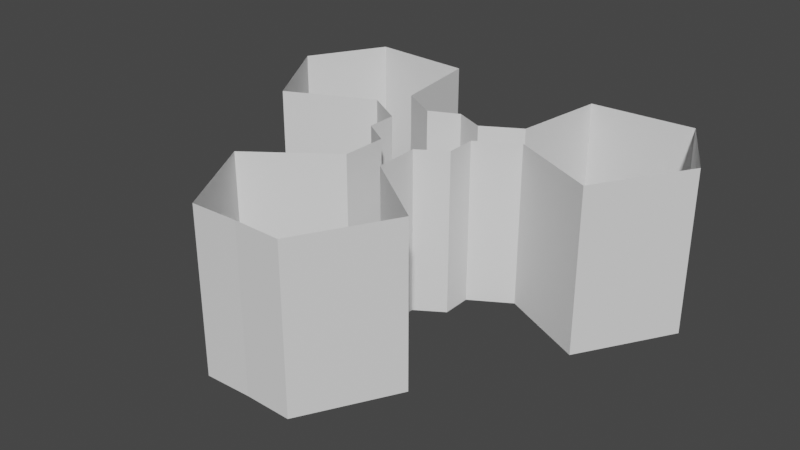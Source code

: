 # Source: bala.blend  (saved by Blender 3.3.6; exported with 4.5.12 LTS)
import bpy
from mathutils import Matrix  # noqa: F401  (used for matrix-valued properties, if any)

bpy.ops.wm.read_factory_settings(use_empty=True)
scene = bpy.context.scene
scene.name = 'Scene'

# ---- collections
col_collection = bpy.data.collections.new('Collection'); scene.collection.children.link(col_collection)

# ---- images (referenced by path relative to the original .blend; pixels are not part of the script)
import os
ASSET_DIR = os.environ.get("B2B_ASSET_DIR", "")  # directory of the original .blend (textures are referenced by path, not embedded)
HERE = os.path.dirname(os.path.abspath(__file__))  # packed textures are extracted next to this script under _unpacked/

def load_image(name, relpath, width, height, colorspace="sRGB"):
    """Load a texture the original file referenced (path relative to the .blend, or extracted next to this script)."""
    p = next((c for c in (os.path.join(HERE, relpath), os.path.join(ASSET_DIR, relpath)) if relpath and os.path.exists(c)), "")
    if p:
        img = bpy.data.images.load(p, check_existing=True)
        img.name = name
    else:  # same state as the original file: an image datablock whose file is absent (Cycles renders it pink)
        img = bpy.data.images.new(name, width, height)
        img.source = "FILE"
        img.filepath = "//" + (relpath or name)
    img.colorspace_settings.name = colorspace
    return img
img_gota_png = load_image('gota.png', 'texturas/gota.png', 1024, 1024, 'sRGB')
img_texturas_hojas7_psd = load_image('texturas hojas7.psd', 'texturas hojas7.psd', 1024, 1024, 'sRGB')

# ---- materials (node trees are filled in below, after node groups)
mat_gota = bpy.data.materials.new('gota')
mat_gota.use_transparent_shadow = False
mat_material = bpy.data.materials.new('material')
mat_material.alpha_threshold = 0.0
mat_material.use_transparent_shadow = False
mat_material.line_color = (0.0, 0.0, 0.0, 1.0)

# ---- material node trees
mat_gota.use_nodes = True; mat_gota.node_tree.nodes.clear()
_N = mat_gota.node_tree.nodes; _L = mat_gota.node_tree.links
n0 = _N.new('ShaderNodeBsdfPrincipled'); n0.name = 'Principled BSDF'; n0.location = (10, 300)
n0.distribution = 'GGX'
n0.subsurface_method = 'RANDOM_WALK_SKIN'
n0.inputs[3].default_value = 1.45
n0.inputs[27].default_value = (0.0, 0.0, 0.0, 1.0)
n0.inputs[28].default_value = 1.0
n1 = _N.new('ShaderNodeOutputMaterial'); n1.name = 'Material Output'; n1.location = (300, 300)
n2 = _N.new('ShaderNodeTexImage'); n2.name = 'Image Texture'; n2.location = (-632, 206)
n2.image = img_gota_png
_L.new(n0.outputs[0], n1.inputs[0])
_L.new(n2.outputs[0], n0.inputs[0])
n1.is_active_output = True
mat_material.use_nodes = True; mat_material.node_tree.nodes.clear()
_N = mat_material.node_tree.nodes; _L = mat_material.node_tree.links
n0 = _N.new('ShaderNodeOutputMaterial'); n0.name = 'Material Output'; n0.location = (300, 300)
n1 = _N.new('ShaderNodeBsdfPrincipled'); n1.name = 'Principled BSDF'; n1.location = (10, 300)
n1.distribution = 'GGX'
n1.subsurface_method = 'RANDOM_WALK_SKIN'
n1.inputs[2].default_value = 0.4
n1.inputs[3].default_value = 1.45
n1.inputs[27].default_value = (0.0, 0.0, 0.0, 1.0)
n1.inputs[28].default_value = 1.0
n2 = _N.new('ShaderNodeTexImage'); n2.name = 'Image Texture'; n2.location = (-513, 219)
n2.image = img_texturas_hojas7_psd
_L.new(n1.outputs[0], n0.inputs[0])
_L.new(n2.outputs[0], n1.inputs[0])
_L.new(n2.outputs[1], n1.inputs[4])
n0.is_active_output = True

# ---- world
world_world = bpy.data.worlds.new('World'); scene.world = world_world
world_world.use_nodes = True; world_world.node_tree.nodes.clear()
_N = world_world.node_tree.nodes; _L = world_world.node_tree.links
n0 = _N.new('ShaderNodeOutputWorld'); n0.name = 'World Output'; n0.location = (300, 300)
n1 = _N.new('ShaderNodeBackground'); n1.name = 'Background'; n1.location = (10, 300)
n1.inputs[0].default_value = (0.05088, 0.05088, 0.05088, 1.0)
_L.new(n1.outputs[0], n0.inputs[0])
n0.is_active_output = True
world_world.color = (0.05088, 0.05088, 0.05088)
world_world.use_sun_shadow = False
world_world.sun_shadow_jitter_overblur = 0.0

# ---- meshes
me_sphere_001 = bpy.data.meshes.new('Sphere.001')
me_sphere_001.from_pydata([(0.01296, 0.009686, -0.007064), (-0.00391, 0.0157, -0.007098), (-0.01612, 0.01824, -0.003004), (-0.0268, 0.01164, -0.0005464), (0.01298, 0.001811, -0.01094), (-0.00391, 0.004601, -0.01713), (-0.01612, 0.009301, -0.01664), (-0.0268, 0.007114, -0.009955), (0.01299, -0.00774, -0.006983), (-0.00391, -0.01026, -0.01474), (-0.01612, -0.006928, -0.01816), (-0.0268, -0.003067, -0.01228), (0.01297, -0.01174, 0.001823), (-0.00391, -0.01771, -0.001606), (-0.01612, -0.01824, -0.006415), (-0.0268, -0.01123, -0.005768), (0.03071, -0.0003893, -0.0005464), (0.01297, -0.007204, 0.008835), (-0.00391, -0.01207, 0.01229), (-0.01612, -0.0161, 0.00975), (-0.0268, -0.01123, 0.004675), (0.01299, 0.002468, 0.008797), (-0.00391, 0.002303, 0.01653), (-0.01612, -0.002139, 0.01816), (-0.0268, -0.003067, 0.01119), (0.01298, 0.009993, 0.001708), (-0.00391, 0.01471, 0.007931), (-0.01612, 0.01314, 0.01249), (-0.0268, 0.007114, 0.008862), (-0.03071, -0.0003893, -0.0005464)], [], [(0, 16, 4), (3, 2, 6, 7), (1, 0, 4, 5), (29, 3, 7), (2, 1, 5, 6), (29, 7, 11), (6, 5, 9, 10), (4, 16, 8), (7, 6, 10, 11), (5, 4, 8, 9), (29, 11, 15), (10, 9, 13, 14), (8, 16, 12), (11, 10, 14, 15), (9, 8, 12, 13), (29, 15, 20), (14, 13, 18, 19), (12, 16, 17), (15, 14, 19, 20), (13, 12, 17, 18), (29, 20, 24), (19, 18, 22, 23), (17, 16, 21), (20, 19, 23, 24), (18, 17, 21, 22), (29, 24, 28), (23, 22, 26, 27), (21, 16, 25), (24, 23, 27, 28), (22, 21, 25, 26), (29, 28, 3), (27, 26, 1, 2), (25, 16, 0), (28, 27, 2, 3), (26, 25, 0, 1)])
_uv = me_sphere_001.uv_layers.new(name='UVMap')
_uv.uv.foreach_set('vector', [0.8926, 0.2857, 1.154, 0.3571, 0.8926, 0.4286, 0.1074, 0.2857, 0.3691, 0.2857, 0.3691, 0.4286, 0.1074, 0.4286, 0.6309, 0.2857, 0.8926, 0.2857, 0.8926, 0.4286, 0.6309, 0.4286, -0.1544, 0.3571, 0.1074, 0.2857, 0.1074, 0.4286, 0.3691, 0.2857, 0.6309, 0.2857, 0.6309, 0.4286, 0.3691, 0.4286, -0.1544, 0.5, 0.1074, 0.4286, 0.1074, 0.5714, 0.3691, 0.4286, 0.6309, 0.4286, 0.6309, 0.5714, 0.3691, 0.5714, 0.8926, 0.4286, 1.154, 0.5, 0.8926, 0.5714, 0.1074, 0.4286, 0.3691, 0.4286, 0.3691, 0.5714, 0.1074, 0.5714, 0.6309, 0.4286, 0.8926, 0.4286, 0.8926, 0.5714, 0.6309, 0.5714, -0.1544, 0.6429, 0.1074, 0.5714, 0.1074, 0.7143, 0.3691, 0.5714, 0.6309, 0.5714, 0.6309, 0.7143, 0.3691, 0.7143, 0.8926, 0.5714, 1.154, 0.6429, 0.8926, 0.7143, 0.1074, 0.5714, 0.3691, 0.5714, 0.3691, 0.7143, 0.1074, 0.7143, 0.6309, 0.5714, 0.8926, 0.5714, 0.8926, 0.7143, 0.6309, 0.7143, -0.1544, 0.7857, 0.1074, 0.7143, 0.1074, 0.8571, 0.3691, 0.7143, 0.6309, 0.7143, 0.6309, 0.8571, 0.3691, 0.8571, 0.8926, 0.7143, 1.154, 0.7857, 0.8926, 0.8571, 0.1074, 0.7143, 0.3691, 0.7143, 0.3691, 0.8571, 0.1074, 0.8571, 0.6309, 0.7143, 0.8926, 0.7143, 0.8926, 0.8571, 0.6309, 0.8571, -0.1544, 0.9286, 0.1074, 0.8571, 0.1074, 1.0, 0.3691, 0.8571, 0.6309, 0.8571, 0.6309, 1.0, 0.3691, 1.0, 0.8926, 0.8571, 1.154, 0.9286, 0.8926, 1.0, 0.1074, 0.8571, 0.3691, 0.8571, 0.3691, 1.0, 0.1074, 1.0, 0.6309, 0.8571, 0.8926, 0.8571, 0.8926, 1.0, 0.6309, 1.0, -0.1544, 0.07143, 0.1074, 0.0, 0.1074, 0.1429, 0.3691, 0.0, 0.6309, 0.0, 0.6309, 0.1429, 0.3691, 0.1429, 0.8926, 0.0, 1.154, 0.07143, 0.8926, 0.1429, 0.1074, 0.0, 0.3691, 0.0, 0.3691, 0.1429, 0.1074, 0.1429, 0.6309, 0.0, 0.8926, 0.0, 0.8926, 0.1429, 0.6309, 0.1429, -0.1544, 0.2143, 0.1074, 0.1429, 0.1074, 0.2857, 0.3691, 0.1429, 0.6309, 0.1429, 0.6309, 0.2857, 0.3691, 0.2857, 0.8926, 0.1429, 1.154, 0.2143, 0.8926, 0.2857, 0.1074, 0.1429, 0.3691, 0.1429, 0.3691, 0.2857, 0.1074, 0.2857, 0.6309, 0.1429, 0.8926, 0.1429, 0.8926, 0.2857, 0.6309, 0.2857])
me_sphere_001.materials.append(mat_gota)
me_sphere_001.update()
me_circle = bpy.data.meshes.new('Circle')
me_circle.from_pydata([(0.0, 0.313, -0.05855), (-0.3291, 0.07389, -0.05855), (-0.2034, -0.313, -0.05855), (0.2034, -0.313, -0.05855), (0.3291, 0.07389, -0.05855), (-0.07633, 0.1346, 4.018), (-0.1831, -0.05382, 4.018), (-0.03681, -0.2136, 4.018), (0.1603, -0.1238, 4.018), (0.1359, 0.09137, 4.018), (-1.05, -1.778, 2.379), (1.038, -1.795, 2.606), (-0.373, 0.05156, 4.198), (0.3625, 0.04596, 4.273), (0.01485, -2.291, 2.872), (0.0149, -0.01458, 4.376), (-1.49, -1.191, 3.399), (1.417, -1.312, 3.791), (0.02235, -1.619, 4.155), (-1.778, 1.05, 2.379), (-1.795, -1.038, 2.606), (0.05156, 0.373, 4.198), (0.04596, -0.3625, 4.273), (-2.291, -0.01485, 2.872), (-0.01458, -0.0149, 4.376), (-1.191, 1.49, 3.399), (-1.213, -1.472, 3.937), (-1.619, -0.02234, 4.155), (1.05, 1.778, 2.379), (-1.038, 1.795, 2.606), (0.373, -0.05156, 4.198), (-0.3625, -0.04596, 4.273), (-0.01484, 2.291, 2.872), (-0.0149, 0.01458, 4.376), (1.49, 1.191, 3.399), (-1.472, 1.213, 3.937), (-0.02234, 1.619, 4.155), (1.778, -1.05, 2.379), (1.795, 1.038, 2.606), (-0.05156, -0.373, 4.198), (-0.04596, 0.3625, 4.273), (2.291, 0.01484, 2.872), (0.01458, 0.0149, 4.376), (1.291, -1.309, 3.664), (1.213, 1.472, 3.937), (1.619, 0.02234, 4.155), (-2.012, -0.7507, 3.09), (-0.3346, -2.13, 3.326), (-0.2226, 0.2374, 4.825), (0.2685, -0.1662, 4.889), (-1.486, -1.862, 3.603), (0.002088, -0.01789, 4.979), (-1.649, 0.01008, 4.347), (0.3303, -1.615, 4.6), (-0.865, -1.1, 4.788), (-0.7507, 2.012, 3.09), (-2.13, 0.3346, 3.326), (0.2374, 0.2226, 4.825), (-0.1662, -0.2685, 4.889), (-1.862, 1.486, 3.603), (-0.01789, -0.002088, 4.979), (0.01008, 1.649, 4.347), (-1.615, -0.3303, 4.6), (-1.1, 0.865, 4.788), (2.012, 0.7507, 3.09), (0.3346, 2.13, 3.326), (0.2226, -0.2374, 4.825), (-0.2685, 0.1662, 4.889), (1.486, 1.862, 3.603), (-0.002088, 0.01789, 4.979), (1.649, -0.01008, 4.347), (-0.3303, 1.615, 4.6), (0.865, 1.1, 4.788), (0.7507, -2.012, 3.09), (2.13, -0.3346, 3.326), (-0.2374, -0.2226, 4.825), (0.1662, 0.2685, 4.889), (1.862, -1.486, 3.603), (0.01789, 0.002089, 4.979), (-0.01008, -1.649, 4.347), (1.615, 0.3303, 4.6), (1.1, -0.865, 4.788), (-1.71, 1.136, 4.212), (-1.837, -0.9363, 3.869), (0.04942, 0.2565, 5.258), (0.01853, -0.2528, 5.31), (-2.275, 0.1058, 4.134), (-0.01065, -0.009787, 5.382), (-0.7701, 1.076, 4.875), (-0.8941, -0.9755, 5.077), (-1.122, 0.04397, 5.229), (1.136, 1.71, 4.212), (-0.9363, 1.837, 3.869), (0.2565, -0.04942, 5.258), (-0.2528, -0.01853, 5.31), (0.1058, 2.275, 4.134), (-0.009787, 0.01065, 5.382), (1.076, 0.7701, 4.875), (-0.9755, 0.8941, 5.077), (0.04397, 1.122, 5.229), (1.71, -1.136, 4.212), (1.837, 0.9363, 3.869), (-0.04942, -0.2565, 5.258), (-0.01853, 0.2528, 5.31), (2.275, -0.1058, 4.134), (0.01065, 0.009787, 5.382), (0.7701, -1.076, 4.875), (0.8941, 0.9755, 5.077), (1.122, -0.04397, 5.229), (-1.136, -1.71, 4.212), (0.9363, -1.837, 3.869), (-0.2565, 0.04942, 5.258), (0.2528, 0.01853, 5.31), (-0.1058, -2.275, 4.134), (0.009787, -0.01065, 5.382), (-1.076, -0.7701, 4.875), (0.9755, -0.8941, 5.077), (-0.04397, -1.122, 5.229), (1.692, 0.06387, 2.181), (0.7781, 1.512, 1.898), (0.1098, -0.237, 3.739), (-0.1628, 0.1943, 3.791), (1.574, 1.026, 2.116), (0.002919, 0.01416, 3.863), (1.254, -0.4233, 2.973), (0.1554, 1.314, 3.175), (0.9364, 0.6202, 3.326), (0.06387, -1.692, 2.181), (1.512, -0.7781, 1.898), (-0.237, -0.1098, 3.739), (0.1943, 0.1628, 3.791), (1.026, -1.574, 2.116), (0.01416, -0.002919, 3.863), (-0.4233, -1.254, 2.973), (1.314, -0.1554, 3.175), (0.6202, -0.9364, 3.326), (-1.692, -0.06387, 2.181), (-0.7781, -1.512, 1.898), (-0.1098, 0.237, 3.739), (0.1628, -0.1943, 3.791), (-1.574, -1.026, 2.116), (-0.002919, -0.01416, 3.863), (-1.254, 0.4233, 2.973), (-0.1554, -1.314, 3.175), (-0.9364, -0.6202, 3.326), (-0.06387, 1.692, 2.181), (-1.512, 0.7781, 1.898), (0.237, 0.1098, 3.739), (-0.1943, -0.1628, 3.791), (-1.026, 1.574, 2.116), (-0.01416, 0.002919, 3.863), (0.4233, 1.254, 2.973), (-1.314, 0.1554, 3.175), (-0.6202, 0.9364, 3.326), (-1.099, -1.099, 2.553), (-1.099, -1.099, 4.519), (-1.099, 1.099, 2.553), (-1.099, 1.099, 4.519), (1.099, -1.099, 2.553), (1.099, -1.099, 4.519), (1.099, 1.099, 2.553), (1.099, 1.099, 4.519), (-1.34, 3.847e-09, 2.645), (-1.34, -1.34, 3.42), (-1.34, -6.411e-09, 4.76), (-1.34, 1.34, 3.42), (3.582e-07, 1.34, 2.645), (3.582e-07, 1.34, 4.76), (1.34, 1.34, 3.42), (1.34, -2.436e-08, 2.645), (1.34, 6.411e-09, 4.76), (1.34, -1.34, 3.42), (3.582e-07, -1.34, 2.645), (3.582e-07, -1.34, 4.76), (-1.845, -1.282e-09, 3.42), (3.582e-07, 1.845, 3.42), (1.845, 2.18e-08, 3.42), (3.582e-07, -1.845, 3.42), (3.582e-07, -8.976e-09, 3.667), (3.582e-07, -8.976e-09, 5.265), (-0.3007, -0.5126, -0.1448), (-0.6475, -0.05864, -0.1448), (-0.3257, -0.6012, 0.1645), (-0.7392, -0.06545, 0.1645), (-0.5555, -0.363, -0.1448), (-0.6267, -0.4212, 0.1645), (0.5264, 0.07088, -0.1448), (0.2648, -0.437, -0.1448), (0.6171, 0.08625, 0.1645), (0.3103, -0.517, 0.1645), (0.5004, -0.2234, -0.1448), (0.5835, -0.2628, 0.1645), (-0.3036, 0.5928, -0.1448), (0.2629, 0.5197, -0.1448), (-0.349, 0.6728, 0.1645), (0.3227, 0.5897, 0.1645), (-0.01806, 0.6685, -0.1448), (-0.009276, 0.7601, 0.1645)], [], [(0, 4, 9, 5), (3, 2, 7, 8), (1, 0, 5, 6), (4, 3, 8, 9), (2, 1, 6, 7), (18, 17, 13, 15), (16, 18, 15, 12), (10, 14, 18, 16), (14, 11, 17, 18), (27, 26, 22, 24), (25, 27, 24, 21), (19, 23, 27, 25), (23, 20, 26, 27), (36, 35, 31, 33), (34, 36, 33, 30), (28, 32, 36, 34), (32, 29, 35, 36), (45, 44, 40, 42), (43, 45, 42, 39), (37, 41, 45, 43), (41, 38, 44, 45), (54, 53, 49, 51), (52, 54, 51, 48), (46, 50, 54, 52), (50, 47, 53, 54), (63, 62, 58, 60), (61, 63, 60, 57), (55, 59, 63, 61), (59, 56, 62, 63), (72, 71, 67, 69), (70, 72, 69, 66), (64, 68, 72, 70), (68, 65, 71, 72), (81, 80, 76, 78), (79, 81, 78, 75), (73, 77, 81, 79), (77, 74, 80, 81), (90, 89, 85, 87), (88, 90, 87, 84), (82, 86, 90, 88), (86, 83, 89, 90), (99, 98, 94, 96), (97, 99, 96, 93), (91, 95, 99, 97), (95, 92, 98, 99), (108, 107, 103, 105), (106, 108, 105, 102), (100, 104, 108, 106), (104, 101, 107, 108), (117, 116, 112, 114), (115, 117, 114, 111), (109, 113, 117, 115), (113, 110, 116, 117), (126, 125, 121, 123), (124, 126, 123, 120), (118, 122, 126, 124), (122, 119, 125, 126), (135, 134, 130, 132), (133, 135, 132, 129), (127, 131, 135, 133), (131, 128, 134, 135), (144, 143, 139, 141), (142, 144, 141, 138), (136, 140, 144, 142), (140, 137, 143, 144), (153, 152, 148, 150), (151, 153, 150, 147), (145, 149, 153, 151), (149, 146, 152, 153), (154, 163, 174, 162), (163, 155, 164, 174), (174, 164, 157, 165), (162, 174, 165, 156), (156, 165, 175, 166), (165, 157, 167, 175), (175, 167, 161, 168), (166, 175, 168, 160), (160, 168, 176, 169), (168, 161, 170, 176), (176, 170, 159, 171), (169, 176, 171, 158), (158, 171, 177, 172), (171, 159, 173, 177), (177, 173, 155, 163), (172, 177, 163, 154), (156, 166, 178, 162), (166, 160, 169, 178), (178, 169, 158, 172), (162, 178, 172, 154), (161, 167, 179, 170), (167, 157, 164, 179), (179, 164, 155, 173), (170, 179, 173, 159), (184, 181, 183, 185), (180, 184, 185, 182), (190, 187, 189, 191), (186, 190, 191, 188), (196, 193, 195, 197), (192, 196, 197, 194)])
_uv = me_circle.uv_layers.new(name='UVMap')
_uv.uv.foreach_set('vector', [0.5259, 0.848, 0.5276, 0.8403, 0.5288, 0.6834, 0.5306, 0.6831, 0.5304, 0.8404, 0.5309, 0.8481, 0.529, 0.6686, 0.5274, 0.6785, 0.5281, 0.8629, 0.5259, 0.848, 0.5306, 0.6831, 0.5309, 0.6785, 0.5276, 0.8403, 0.5304, 0.8404, 0.5274, 0.6785, 0.5288, 0.6834, 0.5309, 0.8481, 0.5281, 0.8629, 0.5309, 0.6785, 0.529, 0.6686, 0.3873, 0.3097, 0.4978, 0.3097, 0.4978, 0.5579, 0.3873, 0.5579, 0.2492, 0.3097, 0.3873, 0.3097, 0.3873, 0.5579, 0.2492, 0.5579, 0.2492, 0.002153, 0.3873, 0.002153, 0.3873, 0.3097, 0.2492, 0.3097, 0.3873, 0.002153, 0.4978, 0.002153, 0.4978, 0.3097, 0.3873, 0.3097, 0.3873, 0.3097, 0.4978, 0.3097, 0.4978, 0.5579, 0.3873, 0.5579, 0.2492, 0.3097, 0.3873, 0.3097, 0.3873, 0.5579, 0.2492, 0.5579, 0.2492, 0.002153, 0.3873, 0.002153, 0.3873, 0.3097, 0.2492, 0.3097, 0.3873, 0.002153, 0.4978, 0.002153, 0.4978, 0.3097, 0.3873, 0.3097, 0.3873, 0.3097, 0.4978, 0.3097, 0.4978, 0.5579, 0.3873, 0.5579, 0.2492, 0.3097, 0.3873, 0.3097, 0.3873, 0.5579, 0.2492, 0.5579, 0.2492, 0.002153, 0.3873, 0.002153, 0.3873, 0.3097, 0.2492, 0.3097, 0.3873, 0.002153, 0.4978, 0.002153, 0.4978, 0.3097, 0.3873, 0.3097, 0.3873, 0.3097, 0.4978, 0.3097, 0.4978, 0.5579, 0.3873, 0.5579, 0.2492, 0.3097, 0.3873, 0.3097, 0.3873, 0.5579, 0.2492, 0.5579, 0.2492, 0.002153, 0.3873, 0.002153, 0.3873, 0.3097, 0.2492, 0.3097, 0.3873, 0.002153, 0.4978, 0.002153, 0.4978, 0.3097, 0.3873, 0.3097, 0.6382, 0.3097, 0.7478, 0.3097, 0.7478, 0.5579, 0.6382, 0.5579, 0.5012, 0.3097, 0.6382, 0.3097, 0.6382, 0.5579, 0.5012, 0.5579, 0.5012, 0.002153, 0.6382, 0.002153, 0.6382, 0.3097, 0.5012, 0.3097, 0.6382, 0.002153, 0.7478, 0.002153, 0.7478, 0.3097, 0.6382, 0.3097, 0.6382, 0.3097, 0.7478, 0.3097, 0.7478, 0.5579, 0.6382, 0.5579, 0.5012, 0.3097, 0.6382, 0.3097, 0.6382, 0.5579, 0.5012, 0.5579, 0.5012, 0.002153, 0.6382, 0.002153, 0.6382, 0.3097, 0.5012, 0.3097, 0.6382, 0.002153, 0.7478, 0.002153, 0.7478, 0.3097, 0.6382, 0.3097, 0.6382, 0.3097, 0.7478, 0.3097, 0.7478, 0.5579, 0.6382, 0.5579, 0.5012, 0.3097, 0.6382, 0.3097, 0.6382, 0.5579, 0.5012, 0.5579, 0.5012, 0.002153, 0.6382, 0.002153, 0.6382, 0.3097, 0.5012, 0.3097, 0.6382, 0.002153, 0.7478, 0.002153, 0.7478, 0.3097, 0.6382, 0.3097, 0.6382, 0.3097, 0.7478, 0.3097, 0.7478, 0.5579, 0.6382, 0.5579, 0.5012, 0.3097, 0.6382, 0.3097, 0.6382, 0.5579, 0.5012, 0.5579, 0.5012, 0.002153, 0.6382, 0.002153, 0.6382, 0.3097, 0.5012, 0.3097, 0.6382, 0.002153, 0.7478, 0.002153, 0.7478, 0.3097, 0.6382, 0.3097, 0.8898, 0.3097, 0.9973, 0.3097, 0.9973, 0.5579, 0.8898, 0.5579, 0.7555, 0.3097, 0.8898, 0.3097, 0.8898, 0.5579, 0.7555, 0.5579, 0.7555, 0.002153, 0.8898, 0.002153, 0.8898, 0.3097, 0.7555, 0.3097, 0.8898, 0.002153, 0.9973, 0.002153, 0.9973, 0.3097, 0.8898, 0.3097, 0.8898, 0.3097, 0.9973, 0.3097, 0.9973, 0.5579, 0.8898, 0.5579, 0.7555, 0.3097, 0.8898, 0.3097, 0.8898, 0.5579, 0.7555, 0.5579, 0.7555, 0.002153, 0.8898, 0.002153, 0.8898, 0.3097, 0.7555, 0.3097, 0.8898, 0.002153, 0.9973, 0.002153, 0.9973, 0.3097, 0.8898, 0.3097, 0.8898, 0.3097, 0.9973, 0.3097, 0.9973, 0.5579, 0.8898, 0.5579, 0.7555, 0.3097, 0.8898, 0.3097, 0.8898, 0.5579, 0.7555, 0.5579, 0.7555, 0.002153, 0.8898, 0.002153, 0.8898, 0.3097, 0.7555, 0.3097, 0.8898, 0.002153, 0.9973, 0.002153, 0.9973, 0.3097, 0.8898, 0.3097, 0.8898, 0.3097, 0.9973, 0.3097, 0.9973, 0.5579, 0.8898, 0.5579, 0.7555, 0.3097, 0.8898, 0.3097, 0.8898, 0.5579, 0.7555, 0.5579, 0.7555, 0.002153, 0.8898, 0.002153, 0.8898, 0.3097, 0.7555, 0.3097, 0.8898, 0.002153, 0.9973, 0.002153, 0.9973, 0.3097, 0.8898, 0.3097, 0.1412, 0.3097, 0.2487, 0.3097, 0.2487, 0.5579, 0.1412, 0.5579, 0.006822, 0.3097, 0.1412, 0.3097, 0.1412, 0.5579, 0.006822, 0.5579, 0.006822, 0.002153, 0.1412, 0.002153, 0.1412, 0.3097, 0.006822, 0.3097, 0.1412, 0.002153, 0.2487, 0.002153, 0.2487, 0.3097, 0.1412, 0.3097, 0.1412, 0.3097, 0.2487, 0.3097, 0.2487, 0.5579, 0.1412, 0.5579, 0.006822, 0.3097, 0.1412, 0.3097, 0.1412, 0.5579, 0.006822, 0.5579, 0.006822, 0.002153, 0.1412, 0.002153, 0.1412, 0.3097, 0.006822, 0.3097, 0.1412, 0.002153, 0.2487, 0.002153, 0.2487, 0.3097, 0.1412, 0.3097, 0.1412, 0.3097, 0.2487, 0.3097, 0.2487, 0.5579, 0.1412, 0.5579, 0.006822, 0.3097, 0.1412, 0.3097, 0.1412, 0.5579, 0.006822, 0.5579, 0.006822, 0.002153, 0.1412, 0.002153, 0.1412, 0.3097, 0.006822, 0.3097, 0.1412, 0.002153, 0.2487, 0.002153, 0.2487, 0.3097, 0.1412, 0.3097, 0.1412, 0.3097, 0.2487, 0.3097, 0.2487, 0.5579, 0.1412, 0.5579, 0.006822, 0.3097, 0.1412, 0.3097, 0.1412, 0.5579, 0.006822, 0.5579, 0.006822, 0.002153, 0.1412, 0.002153, 0.1412, 0.3097, 0.006822, 0.3097, 0.1412, 0.002153, 0.2487, 0.002153, 0.2487, 0.3097, 0.1412, 0.3097, 0.1046, 0.631, 0.1353, 0.631, 0.1353, 0.6618, 0.1046, 0.6618, 0.1353, 0.631, 0.166, 0.631, 0.166, 0.6618, 0.1353, 0.6618, 0.1353, 0.6618, 0.166, 0.6618, 0.166, 0.6925, 0.1353, 0.6925, 0.1046, 0.6618, 0.1353, 0.6618, 0.1353, 0.6925, 0.1046, 0.6925, 0.1046, 0.6925, 0.1353, 0.6925, 0.1353, 0.7233, 0.1046, 0.7233, 0.1353, 0.6925, 0.166, 0.6925, 0.166, 0.7233, 0.1353, 0.7233, 0.1353, 0.7233, 0.166, 0.7233, 0.166, 0.754, 0.1353, 0.754, 0.1046, 0.7233, 0.1353, 0.7233, 0.1353, 0.754, 0.1046, 0.754, 0.1046, 0.754, 0.1353, 0.754, 0.1353, 0.7847, 0.1046, 0.7847, 0.1353, 0.754, 0.166, 0.754, 0.166, 0.7847, 0.1353, 0.7847, 0.1353, 0.7847, 0.166, 0.7847, 0.166, 0.8155, 0.1353, 0.8155, 0.1046, 0.7847, 0.1353, 0.7847, 0.1353, 0.8155, 0.1046, 0.8155, 0.1046, 0.8155, 0.1353, 0.8155, 0.1353, 0.8462, 0.1046, 0.8462, 0.1353, 0.8155, 0.166, 0.8155, 0.166, 0.8462, 0.1353, 0.8462, 0.1353, 0.8462, 0.166, 0.8462, 0.166, 0.8769, 0.1353, 0.8769, 0.1046, 0.8462, 0.1353, 0.8462, 0.1353, 0.8769, 0.1046, 0.8769, 0.04309, 0.754, 0.07383, 0.754, 0.07383, 0.7847, 0.04309, 0.7847, 0.07383, 0.754, 0.1046, 0.754, 0.1046, 0.7847, 0.07383, 0.7847, 0.07383, 0.7847, 0.1046, 0.7847, 0.1046, 0.8155, 0.07383, 0.8155, 0.04309, 0.7847, 0.07383, 0.7847, 0.07383, 0.8155, 0.04309, 0.8155, 0.166, 0.754, 0.1968, 0.754, 0.1968, 0.7847, 0.166, 0.7847, 0.1968, 0.754, 0.2275, 0.754, 0.2275, 0.7847, 0.1968, 0.7847, 0.1968, 0.7847, 0.2275, 0.7847, 0.2275, 0.8155, 0.1968, 0.8155, 0.166, 0.7847, 0.1968, 0.7847, 0.1968, 0.8155, 0.166, 0.8155, 0.1282, 0.07699, 0.1608, 0.07699, 0.1608, 0.00569, 0.1282, 0.00569, 0.08946, 0.07699, 0.1282, 0.07699, 0.1282, 0.00569, 0.08946, 0.00569, 0.1282, 0.07699, 0.1608, 0.07699, 0.1608, 0.00569, 0.1282, 0.00569, 0.08946, 0.07699, 0.1282, 0.07699, 0.1282, 0.00569, 0.08946, 0.00569, 0.1282, 0.07699, 0.1608, 0.07699, 0.1608, 0.00569, 0.1282, 0.00569, 0.08946, 0.07699, 0.1282, 0.07699, 0.1282, 0.00569, 0.08946, 0.00569])
_ca = me_circle.color_attributes.new('Col', 'BYTE_COLOR', 'CORNER')
_ca.data.foreach_set('color', [1.0, 1.0, 1.0, 1.0, 1.0, 1.0, 1.0, 1.0, 1.0, 1.0, 1.0, 1.0, 1.0, 1.0, 1.0, 1.0, 1.0, 1.0, 1.0, 1.0, 1.0, 1.0, 1.0, 1.0, 1.0, 1.0, 1.0, 1.0, 1.0, 1.0, 1.0, 1.0, 1.0, 1.0, 1.0, 1.0, 1.0, 1.0, 1.0, 1.0, 1.0, 1.0, 1.0, 1.0, 1.0, 1.0, 1.0, 1.0, 1.0, 1.0, 1.0, 1.0, 1.0, 1.0, 1.0, 1.0, 1.0, 1.0, 1.0, 1.0, 1.0, 1.0, 1.0, 1.0, 1.0, 1.0, 1.0, 1.0, 1.0, 1.0, 1.0, 1.0, 1.0, 1.0, 1.0, 1.0, 1.0, 1.0, 1.0, 1.0, 1.0, 1.0, 1.0, 1.0, 1.0, 1.0, 1.0, 1.0, 1.0, 1.0, 1.0, 1.0, 1.0, 1.0, 1.0, 1.0, 1.0, 1.0, 1.0, 1.0, 1.0, 1.0, 1.0, 1.0, 1.0, 1.0, 1.0, 1.0, 1.0, 1.0, 1.0, 1.0, 1.0, 1.0, 1.0, 1.0, 1.0, 1.0, 1.0, 1.0, 1.0, 1.0, 1.0, 1.0, 1.0, 1.0, 1.0, 1.0, 1.0, 1.0, 1.0, 1.0, 1.0, 1.0, 1.0, 1.0, 1.0, 1.0, 1.0, 1.0, 1.0, 1.0, 1.0, 1.0, 1.0, 1.0, 1.0, 1.0, 1.0, 1.0, 1.0, 1.0, 1.0, 1.0, 1.0, 1.0, 1.0, 1.0, 1.0, 1.0, 1.0, 1.0, 1.0, 1.0, 1.0, 1.0, 1.0, 1.0, 1.0, 1.0, 1.0, 1.0, 1.0, 1.0, 1.0, 1.0, 1.0, 1.0, 1.0, 1.0, 1.0, 1.0, 1.0, 1.0, 1.0, 1.0, 1.0, 1.0, 1.0, 1.0, 1.0, 1.0, 1.0, 1.0, 1.0, 1.0, 1.0, 1.0, 1.0, 1.0, 1.0, 1.0, 1.0, 1.0, 1.0, 1.0, 1.0, 1.0, 1.0, 1.0, 1.0, 1.0, 1.0, 1.0, 1.0, 1.0, 1.0, 1.0, 1.0, 1.0, 1.0, 1.0, 1.0, 1.0, 1.0, 1.0, 1.0, 1.0, 1.0, 1.0, 1.0, 1.0, 1.0, 1.0, 1.0, 1.0, 1.0, 1.0, 1.0, 1.0, 1.0, 1.0, 1.0, 1.0, 1.0, 1.0, 1.0, 1.0, 1.0, 1.0, 1.0, 1.0, 1.0, 1.0, 1.0, 1.0, 1.0, 1.0, 1.0, 1.0, 1.0, 1.0, 1.0, 1.0, 1.0, 1.0, 1.0, 1.0, 1.0, 1.0, 1.0, 1.0, 1.0, 1.0, 1.0, 1.0, 1.0, 1.0, 1.0, 1.0, 1.0, 1.0, 1.0, 1.0, 1.0, 1.0, 1.0, 1.0, 1.0, 1.0, 1.0, 1.0, 1.0, 1.0, 1.0, 1.0, 1.0, 1.0, 1.0, 1.0, 1.0, 1.0, 1.0, 1.0, 1.0, 1.0, 1.0, 1.0, 1.0, 1.0, 1.0, 1.0, 1.0, 1.0, 1.0, 1.0, 1.0, 1.0, 1.0, 1.0, 1.0, 1.0, 1.0, 1.0, 1.0, 1.0, 1.0, 1.0, 1.0, 1.0, 1.0, 1.0, 1.0, 1.0, 1.0, 1.0, 1.0, 1.0, 1.0, 1.0, 1.0, 1.0, 1.0, 1.0, 1.0, 1.0, 1.0, 1.0, 1.0, 1.0, 1.0, 1.0, 1.0, 1.0, 1.0, 1.0, 1.0, 1.0, 1.0, 1.0, 1.0, 1.0, 1.0, 1.0, 1.0, 1.0, 1.0, 1.0, 1.0, 1.0, 1.0, 1.0, 1.0, 1.0, 1.0, 1.0, 1.0, 1.0, 1.0, 1.0, 1.0, 1.0, 1.0, 1.0, 1.0, 1.0, 1.0, 1.0, 1.0, 1.0, 1.0, 1.0, 1.0, 1.0, 1.0, 1.0, 1.0, 1.0, 1.0, 1.0, 1.0, 1.0, 1.0, 1.0, 1.0, 1.0, 1.0, 1.0, 1.0, 1.0, 1.0, 1.0, 1.0, 1.0, 1.0, 1.0, 1.0, 1.0, 1.0, 1.0, 1.0, 1.0, 1.0, 1.0, 1.0, 1.0, 1.0, 1.0, 1.0, 1.0, 1.0, 1.0, 1.0, 1.0, 1.0, 1.0, 1.0, 1.0, 1.0, 1.0, 1.0, 1.0, 1.0, 1.0, 1.0, 1.0, 1.0, 1.0, 1.0, 1.0, 1.0, 1.0, 1.0, 1.0, 1.0, 1.0, 1.0, 1.0, 1.0, 1.0, 1.0, 1.0, 1.0, 1.0, 1.0, 1.0, 1.0, 1.0, 1.0, 1.0, 1.0, 1.0, 1.0, 1.0, 1.0, 1.0, 1.0, 1.0, 1.0, 1.0, 1.0, 1.0, 1.0, 1.0, 1.0, 1.0, 1.0, 1.0, 1.0, 1.0, 1.0, 1.0, 1.0, 1.0, 1.0, 1.0, 1.0, 1.0, 1.0, 1.0, 1.0, 1.0, 1.0, 1.0, 1.0, 1.0, 1.0, 1.0, 1.0, 1.0, 1.0, 1.0, 1.0, 1.0, 1.0, 1.0, 1.0, 1.0, 1.0, 1.0, 1.0, 1.0, 1.0, 1.0, 1.0, 1.0, 1.0, 1.0, 1.0, 1.0, 1.0, 1.0, 1.0, 1.0, 1.0, 1.0, 1.0, 1.0, 1.0, 1.0, 1.0, 1.0, 1.0, 1.0, 1.0, 1.0, 1.0, 1.0, 1.0, 1.0, 1.0, 1.0, 1.0, 1.0, 1.0, 1.0, 1.0, 1.0, 1.0, 1.0, 1.0, 1.0, 1.0, 1.0, 1.0, 1.0, 1.0, 1.0, 1.0, 1.0, 1.0, 1.0, 1.0, 1.0, 1.0, 1.0, 1.0, 1.0, 1.0, 1.0, 1.0, 1.0, 1.0, 1.0, 1.0, 1.0, 1.0, 1.0, 1.0, 1.0, 1.0, 1.0, 1.0, 1.0, 1.0, 1.0, 1.0, 1.0, 1.0, 1.0, 1.0, 1.0, 1.0, 1.0, 1.0, 1.0, 1.0, 1.0, 1.0, 1.0, 1.0, 1.0, 1.0, 1.0, 1.0, 1.0, 1.0, 1.0, 1.0, 1.0, 1.0, 1.0, 1.0, 1.0, 1.0, 1.0, 1.0, 1.0, 1.0, 1.0, 1.0, 1.0, 1.0, 1.0, 1.0, 1.0, 1.0, 1.0, 1.0, 1.0, 1.0, 1.0, 1.0, 1.0, 1.0, 1.0, 1.0, 1.0, 1.0, 1.0, 1.0, 1.0, 1.0, 1.0, 1.0, 1.0, 1.0, 1.0, 1.0, 1.0, 1.0, 1.0, 1.0, 1.0, 1.0, 1.0, 1.0, 1.0, 1.0, 1.0, 1.0, 1.0, 1.0, 1.0, 1.0, 1.0, 1.0, 1.0, 1.0, 1.0, 1.0, 1.0, 1.0, 1.0, 1.0, 1.0, 1.0, 1.0, 1.0, 1.0, 1.0, 1.0, 1.0, 1.0, 1.0, 1.0, 1.0, 1.0, 1.0, 1.0, 1.0, 1.0, 1.0, 1.0, 1.0, 1.0, 1.0, 1.0, 1.0, 1.0, 1.0, 1.0, 1.0, 1.0, 1.0, 1.0, 1.0, 1.0, 1.0, 1.0, 1.0, 1.0, 1.0, 1.0, 1.0, 1.0, 1.0, 1.0, 1.0, 1.0, 1.0, 1.0, 1.0, 1.0, 1.0, 1.0, 1.0, 1.0, 1.0, 1.0, 1.0, 1.0, 1.0, 1.0, 1.0, 1.0, 1.0, 1.0, 1.0, 1.0, 1.0, 1.0, 1.0, 1.0, 1.0, 1.0, 1.0, 1.0, 1.0, 1.0, 1.0, 1.0, 1.0, 1.0, 1.0, 1.0, 1.0, 1.0, 1.0, 1.0, 1.0, 1.0, 1.0, 1.0, 1.0, 1.0, 1.0, 1.0, 1.0, 1.0, 1.0, 1.0, 1.0, 1.0, 1.0, 1.0, 1.0, 1.0, 1.0, 1.0, 1.0, 1.0, 1.0, 1.0, 1.0, 1.0, 1.0, 1.0, 1.0, 1.0, 1.0, 1.0, 1.0, 1.0, 1.0, 1.0, 1.0, 1.0, 1.0, 1.0, 1.0, 1.0, 1.0, 1.0, 1.0, 1.0, 1.0, 1.0, 1.0, 1.0, 1.0, 1.0, 1.0, 1.0, 1.0, 1.0, 1.0, 1.0, 1.0, 1.0, 1.0, 1.0, 1.0, 1.0, 1.0, 1.0, 1.0, 1.0, 1.0, 1.0, 1.0, 1.0, 1.0, 1.0, 1.0, 1.0, 1.0, 1.0, 1.0, 1.0, 1.0, 1.0, 1.0, 1.0, 1.0, 1.0, 1.0, 1.0, 1.0, 1.0, 1.0, 1.0, 1.0, 1.0, 1.0, 1.0, 1.0, 1.0, 1.0, 1.0, 1.0, 1.0, 1.0, 1.0, 1.0, 1.0, 1.0, 1.0, 1.0, 1.0, 1.0, 1.0, 1.0, 1.0, 1.0, 1.0, 1.0, 1.0, 1.0, 1.0, 1.0, 1.0, 1.0, 1.0, 1.0, 1.0, 1.0, 1.0, 1.0, 1.0, 1.0, 1.0, 1.0, 1.0, 1.0, 1.0, 1.0, 1.0, 1.0, 1.0, 1.0, 1.0, 1.0, 1.0, 1.0, 1.0, 1.0, 1.0, 1.0, 1.0, 1.0, 1.0, 1.0, 1.0, 1.0, 1.0, 1.0, 1.0, 1.0, 1.0, 1.0, 1.0, 1.0, 1.0, 1.0, 1.0, 1.0, 1.0, 1.0, 1.0, 1.0, 1.0, 1.0, 1.0, 1.0, 1.0, 1.0, 1.0, 1.0, 1.0, 1.0, 1.0, 1.0, 1.0, 1.0, 1.0, 1.0, 1.0, 1.0, 1.0, 1.0, 1.0, 1.0, 1.0, 1.0, 1.0, 1.0, 1.0, 1.0, 1.0, 1.0, 1.0, 1.0, 1.0, 1.0, 1.0, 1.0, 1.0, 1.0, 1.0, 1.0, 1.0, 1.0, 1.0, 1.0, 1.0, 1.0, 1.0, 1.0, 1.0, 1.0, 1.0, 1.0, 1.0, 1.0, 1.0, 1.0, 1.0, 1.0, 1.0, 1.0, 1.0, 1.0, 1.0, 1.0, 1.0, 1.0, 1.0, 1.0, 1.0, 1.0, 1.0, 1.0, 1.0, 1.0, 1.0, 1.0, 1.0, 1.0, 1.0, 1.0, 1.0, 1.0, 1.0, 1.0, 1.0, 1.0, 1.0, 1.0, 1.0, 1.0, 1.0, 1.0, 1.0, 1.0, 1.0, 1.0, 1.0, 1.0, 1.0, 1.0, 1.0, 1.0, 1.0, 1.0, 1.0, 1.0, 1.0, 1.0, 1.0, 1.0, 1.0, 1.0, 1.0, 1.0, 1.0, 1.0, 1.0, 1.0, 1.0, 1.0, 1.0, 1.0, 1.0, 1.0, 1.0, 1.0, 1.0, 1.0, 1.0, 1.0, 1.0, 1.0, 1.0, 1.0, 1.0, 1.0, 1.0, 1.0, 1.0, 1.0, 1.0, 1.0, 1.0, 1.0, 1.0, 1.0, 1.0, 1.0, 1.0, 1.0, 1.0, 1.0, 1.0, 1.0, 1.0, 1.0, 1.0, 1.0, 1.0, 1.0, 1.0, 1.0, 1.0, 1.0, 1.0, 1.0, 1.0, 1.0, 1.0, 1.0, 1.0, 1.0, 1.0, 1.0, 1.0, 1.0, 1.0, 1.0, 1.0, 1.0, 1.0, 1.0, 1.0, 1.0, 1.0, 1.0, 1.0, 1.0, 1.0, 1.0, 1.0, 1.0, 1.0, 1.0, 1.0, 1.0, 1.0, 1.0, 1.0, 1.0, 1.0, 1.0, 1.0, 1.0, 1.0, 1.0, 1.0, 1.0, 1.0, 1.0, 1.0, 1.0, 1.0, 1.0, 1.0, 1.0, 1.0, 1.0, 1.0, 1.0, 1.0, 1.0, 1.0, 1.0, 1.0, 1.0, 1.0, 1.0, 1.0, 1.0, 1.0, 1.0, 1.0, 1.0, 1.0, 1.0, 1.0, 1.0, 1.0, 1.0, 1.0, 1.0, 1.0, 1.0, 1.0, 1.0, 1.0, 1.0, 1.0, 1.0, 1.0, 1.0, 1.0, 1.0, 1.0, 1.0, 1.0, 1.0, 1.0, 1.0, 1.0, 1.0, 1.0, 1.0, 1.0, 1.0, 1.0, 1.0, 1.0, 1.0, 1.0, 1.0, 1.0, 1.0, 1.0, 1.0, 1.0, 1.0, 1.0, 1.0, 1.0, 1.0, 1.0, 1.0, 1.0, 1.0, 1.0, 1.0, 1.0, 1.0, 1.0, 1.0, 1.0, 1.0, 1.0, 1.0, 1.0, 1.0, 1.0, 1.0, 1.0, 1.0, 1.0, 1.0, 1.0, 1.0, 1.0, 1.0, 1.0, 1.0, 1.0, 1.0, 1.0, 1.0, 1.0, 1.0, 1.0, 1.0, 1.0, 1.0, 1.0, 1.0, 1.0, 1.0, 1.0, 1.0, 1.0, 1.0, 1.0, 1.0, 1.0, 1.0, 1.0, 1.0, 1.0, 1.0, 1.0, 1.0, 1.0, 1.0, 1.0, 1.0, 1.0, 1.0, 1.0, 1.0, 1.0, 1.0, 1.0, 1.0, 1.0, 1.0, 1.0, 1.0, 1.0, 1.0, 1.0, 1.0, 1.0, 1.0, 1.0, 1.0, 1.0, 1.0, 1.0, 1.0, 1.0, 1.0, 1.0, 1.0, 1.0, 1.0, 1.0, 1.0, 1.0, 1.0, 1.0, 1.0, 1.0, 1.0, 1.0, 1.0, 1.0, 1.0, 1.0, 1.0, 1.0, 1.0, 1.0, 1.0, 1.0, 1.0, 1.0, 1.0, 1.0, 1.0, 1.0, 1.0, 1.0, 1.0, 1.0, 1.0, 1.0, 1.0, 1.0, 1.0, 1.0, 1.0, 1.0, 1.0, 1.0, 1.0, 1.0, 1.0, 1.0, 1.0, 1.0, 1.0, 1.0, 1.0, 1.0, 1.0, 1.0, 1.0, 1.0, 1.0, 1.0, 1.0, 1.0, 1.0, 1.0, 1.0, 1.0, 1.0, 1.0, 1.0, 1.0, 1.0, 1.0, 1.0, 1.0, 1.0, 1.0, 1.0, 1.0, 1.0, 1.0, 1.0, 1.0, 1.0, 1.0, 1.0, 1.0, 1.0, 1.0, 1.0, 1.0, 1.0, 1.0, 1.0, 1.0, 1.0, 1.0, 1.0, 1.0, 1.0, 1.0, 1.0, 1.0, 1.0, 1.0, 1.0, 1.0, 1.0, 1.0, 1.0, 1.0, 1.0, 1.0, 1.0, 1.0, 1.0, 1.0, 1.0, 1.0, 1.0, 1.0, 1.0, 1.0, 1.0, 1.0, 1.0, 1.0, 1.0, 1.0, 1.0, 1.0, 1.0, 1.0, 1.0, 1.0, 1.0, 1.0, 1.0, 1.0, 1.0, 1.0, 1.0, 1.0, 1.0, 1.0, 1.0, 1.0, 1.0, 1.0, 1.0, 1.0, 1.0, 1.0, 1.0, 1.0, 1.0, 1.0, 1.0, 1.0, 1.0, 1.0, 1.0, 1.0, 1.0, 1.0, 1.0, 1.0, 1.0, 1.0, 1.0, 1.0, 1.0, 1.0, 1.0, 1.0, 1.0, 1.0, 1.0, 1.0, 1.0, 1.0, 1.0, 1.0, 1.0, 1.0, 1.0, 1.0, 1.0, 1.0, 1.0, 1.0, 1.0, 1.0, 1.0, 1.0, 1.0, 1.0, 1.0, 1.0, 1.0, 1.0, 1.0, 1.0, 1.0, 1.0, 1.0, 1.0, 1.0, 1.0, 1.0, 1.0, 1.0, 1.0, 1.0, 1.0, 1.0, 1.0, 1.0, 1.0, 1.0, 1.0, 1.0, 1.0, 1.0, 1.0, 1.0, 1.0, 1.0, 1.0, 1.0, 1.0, 1.0, 1.0, 1.0, 1.0, 1.0, 1.0, 1.0, 1.0, 1.0, 1.0, 1.0, 1.0, 1.0, 1.0, 1.0, 1.0, 1.0, 1.0, 1.0, 1.0, 1.0, 1.0, 1.0, 1.0, 1.0, 1.0, 1.0, 1.0, 1.0, 1.0, 1.0, 1.0, 1.0, 1.0, 1.0, 1.0, 1.0, 1.0, 1.0, 1.0, 1.0, 1.0, 1.0, 1.0, 1.0, 1.0])
me_circle.materials.append(mat_material)
me_circle.update()
me_plane_018 = bpy.data.meshes.new('Plane.018')
me_plane_018.from_pydata([(1.0, -0.1469, 0.0), (1.0, 0.1469, 0.0), (1.0, -0.1469, 0.8778), (1.0, 0.1469, 0.8778), (0.7833, -0.1469, 0.0), (0.7833, 0.1469, 0.0), (0.7833, -0.1469, 0.8778), (0.7833, 0.1469, 0.8778), (1.0, 0.1469, 0.7872), (1.0, -0.1469, 0.7872), (0.9248, 0.04861, 2.32), (0.7833, -0.1469, 0.7872), (0.7833, 0.1469, 0.7872), (0.9248, -0.04006, 2.32), (0.7833, -0.3274, 0.8778), (1.0, -0.3274, 0.8778), (0.8361, -0.04006, 2.32), (0.8361, 0.04861, 2.32), (0.0, -0.3274, 0.7872), (0.0, -0.3274, 0.8778), (0.7833, -0.3274, 0.7872), (1.0, -0.3274, 0.7872), (0.0, 0.1469, 0.7872), (0.0, -0.1469, 0.7872), (0.0, 0.1469, 0.8778), (0.0, -0.1469, 0.8778), (1.0, 0.6135, 0.7872), (1.0, 0.6135, 0.8778), (0.0, 0.1469, 0.0), (1.0, 0.6135, 0.0), (0.7833, 0.6135, 0.0), (0.7833, 0.6135, 0.8778), (0.7833, 0.6135, 0.7872), (0.0, -0.1469, 0.0), (0.8361, 0.04861, 0.04336), (0.8361, -0.04006, 0.04336), (0.9248, -0.04006, 0.04336), (0.9248, 0.04861, 0.04336), (-1.0, -0.1469, 0.0), (-1.0, 0.1469, 0.0), (-1.0, -0.1469, 0.8778), (-1.0, 0.1469, 0.8778), (-0.7833, -0.1469, 0.0), (-0.7833, 0.1469, 0.0), (-0.7833, -0.1469, 0.8778), (-0.7833, 0.1469, 0.8778), (-1.0, 0.1469, 0.7872), (-1.0, -0.1469, 0.7872), (-0.9248, 0.04861, 2.32), (-0.7833, -0.1469, 0.7872), (-0.7833, 0.1469, 0.7872), (-0.9248, -0.04006, 2.32), (-0.7833, -0.3274, 0.8778), (-1.0, -0.3274, 0.8778), (-0.8361, -0.04006, 2.32), (-0.8361, 0.04861, 2.32), (-0.7833, -0.3274, 0.7872), (-1.0, -0.3274, 0.7872), (-1.0, 0.6135, 0.7872), (-1.0, 0.6135, 0.8778), (-1.0, 0.6135, 0.0), (-0.7833, 0.6135, 0.0), (-0.7833, 0.6135, 0.8778), (-0.7833, 0.6135, 0.7872), (-0.8361, 0.04861, 0.04336), (-0.8361, -0.04006, 0.04336), (-0.9248, -0.04006, 0.04336), (-0.9248, 0.04861, 0.04336)], [], [(36, 13, 16, 35), (6, 2, 3, 7), (9, 8, 3, 2), (4, 11, 23, 33), (9, 2, 15, 21), (11, 9, 21, 20), (5, 12, 32, 30), (35, 16, 17, 34), (19, 18, 20, 14), (4, 0, 9, 11), (37, 10, 13, 36), (0, 1, 8, 9), (20, 21, 15, 14), (7, 12, 22, 24), (12, 5, 28, 22), (2, 6, 14, 15), (11, 20, 18, 23), (13, 10, 17, 16), (6, 7, 24, 25), (26, 32, 31, 27), (29, 30, 32, 26), (14, 6, 25, 19), (34, 17, 10, 37), (8, 1, 29, 26), (7, 3, 27, 31), (3, 8, 26, 27), (12, 7, 31, 32), (66, 65, 54, 51), (44, 45, 41, 40), (47, 40, 41, 46), (42, 33, 23, 49), (47, 57, 53, 40), (49, 56, 57, 47), (43, 61, 63, 50), (65, 64, 55, 54), (19, 52, 56, 18), (42, 49, 47, 38), (67, 66, 51, 48), (38, 47, 46, 39), (56, 52, 53, 57), (45, 24, 22, 50), (50, 22, 28, 43), (40, 53, 52, 44), (49, 23, 18, 56), (51, 54, 55, 48), (44, 25, 24, 45), (58, 59, 62, 63), (60, 58, 63, 61), (52, 19, 25, 44), (64, 67, 48, 55), (46, 58, 60, 39), (45, 62, 59, 41), (41, 59, 58, 46), (50, 63, 62, 45)])
_uv = me_plane_018.uv_layers.new(name='UVMap')
_uv.uv.foreach_set('vector', [0.936, 0.9842, 0.936, 0.9637, 0.9363, 0.9637, 0.9363, 0.9842, 0.9816, 0.9665, 0.9816, 0.9983, 0.9618, 0.9983, 0.9618, 0.9665, 0.9359, 0.9627, 0.9359, 0.9074, 0.9438, 0.9074, 0.9438, 0.9627, 0.9984, 0.8446, 0.9295, 0.8452, 0.9299, 0.9357, 0.9989, 0.9351, 0.9359, 0.9627, 0.9438, 0.9627, 0.9438, 0.9967, 0.9359, 0.9967, 0.9332, 0.958, 0.9332, 0.9544, 0.9346, 0.9544, 0.9346, 0.958, 0.9359, 0.9072, 0.9889, 0.9072, 0.9889, 0.9757, 0.9359, 0.9757, 0.9363, 0.9842, 0.9363, 0.9637, 0.9367, 0.9637, 0.9367, 0.9842, 0.9912, 0.9987, 0.9837, 0.9987, 0.9837, 0.8587, 0.9912, 0.8587, 0.9984, 0.8446, 0.9982, 0.8196, 0.9293, 0.8202, 0.9295, 0.8452, 0.9356, 0.9842, 0.9356, 0.9637, 0.936, 0.9637, 0.936, 0.9842, 0.9993, 0.8198, 0.9993, 0.8774, 0.9284, 0.8774, 0.9284, 0.8198, 0.9837, 0.8587, 0.9837, 0.8199, 0.9912, 0.8199, 0.9912, 0.8587, 1.0, 0.9999, 0.9926, 0.9999, 0.9926, 0.8606, 1.0, 0.8606, 0.9926, 0.9999, 0.9282, 0.9999, 0.9282, 0.8606, 0.9926, 0.8606, 0.9816, 0.9983, 0.9816, 0.9665, 0.9938, 0.9665, 0.9938, 0.9983, 0.9332, 0.958, 0.9346, 0.958, 0.9346, 0.9713, 0.9332, 0.9713, 0.9367, 0.9826, 0.9371, 0.9826, 0.9371, 0.9834, 0.9367, 0.9834, 0.9816, 0.9665, 0.9618, 0.9665, 0.9618, 0.8516, 0.9816, 0.8516, 0.9922, 0.9304, 0.9922, 0.8871, 0.9995, 0.8871, 0.9995, 0.9304, 0.9289, 0.9304, 0.9289, 0.8871, 0.9922, 0.8871, 0.9922, 0.9304, 0.9938, 0.9665, 0.9816, 0.9665, 0.9816, 0.8516, 0.9938, 0.8516, 0.9352, 0.9842, 0.9352, 0.9637, 0.9356, 0.9637, 0.9356, 0.9842, 0.9284, 0.8774, 0.9993, 0.8774, 0.9993, 0.9688, 0.9284, 0.9688, 0.9825, 0.9675, 0.9825, 0.9993, 0.9511, 0.9993, 0.9511, 0.9675, 0.9438, 0.9074, 0.9359, 0.9074, 0.9359, 0.8195, 0.9438, 0.8195, 0.9889, 0.9072, 0.9951, 0.9072, 0.9951, 0.9757, 0.9889, 0.9757, 0.9345, 0.9637, 0.9349, 0.9637, 0.9349, 0.9842, 0.9345, 0.9842, 0.9579, 0.8541, 0.9364, 0.8541, 0.9364, 0.8195, 0.9579, 0.8195, 0.9359, 0.855, 0.9438, 0.855, 0.9438, 0.911, 0.9359, 0.911, 0.9293, 0.9739, 0.9298, 0.8825, 0.9994, 0.8832, 0.9989, 0.9745, 0.9359, 0.855, 0.9359, 0.8206, 0.9438, 0.8206, 0.9438, 0.855, 0.9332, 0.9845, 0.9346, 0.9845, 0.9346, 0.9881, 0.9332, 0.9881, 0.9368, 0.9482, 0.9368, 0.8797, 0.9898, 0.8797, 0.9898, 0.9482, 0.9349, 0.9637, 0.9352, 0.9637, 0.9352, 0.9842, 0.9349, 0.9842, 0.9689, 0.8203, 0.9689, 0.9612, 0.9614, 0.9612, 0.9614, 0.8203, 0.9293, 0.9739, 0.9989, 0.9745, 0.9987, 0.9998, 0.9291, 0.9992, 0.9341, 0.9637, 0.9345, 0.9637, 0.9345, 0.9842, 0.9341, 0.9842, 0.9996, 0.9989, 0.9286, 0.9989, 0.9286, 0.9412, 0.9996, 0.9412, 0.9614, 0.9612, 0.9689, 0.9612, 0.9689, 1.0, 0.9614, 1.0, 0.9296, 1.002, 0.9296, 0.8673, 0.9368, 0.8673, 0.9368, 1.002, 0.9368, 1.002, 0.9368, 0.8673, 0.999, 0.8673, 0.999, 1.002, 0.9579, 0.8195, 0.9712, 0.8195, 0.9712, 0.8541, 0.9579, 0.8541, 0.9332, 0.9845, 0.9332, 0.9713, 0.9346, 0.9713, 0.9346, 0.9845, 0.9367, 0.9842, 0.9367, 0.9834, 0.9371, 0.9834, 0.9371, 0.9842, 0.9579, 0.8541, 0.9579, 0.9794, 0.9364, 0.9794, 0.9364, 0.8541, 0.9355, 0.9136, 0.9281, 0.9136, 0.9281, 0.8624, 0.9355, 0.8624, 1.0, 0.9136, 0.9355, 0.9136, 0.9355, 0.8624, 1.0, 0.8624, 0.9712, 0.8541, 0.9712, 0.9794, 0.9579, 0.9794, 0.9579, 0.8541, 0.9338, 0.9637, 0.9341, 0.9637, 0.9341, 0.9842, 0.9338, 0.9842, 0.9286, 0.9412, 0.9286, 0.8496, 0.9996, 0.8496, 0.9996, 0.9412, 0.985, 0.8522, 0.9536, 0.8522, 0.9536, 0.8204, 0.985, 0.8204, 0.9438, 0.911, 0.9438, 0.9999, 0.9359, 0.9999, 0.9359, 0.911, 0.9898, 0.9482, 0.9898, 0.8797, 0.9959, 0.8797, 0.9959, 0.9482])
me_plane_018.materials.append(mat_material)
me_plane_018.update()
me_cylinder = bpy.data.meshes.new('Cylinder')
me_cylinder.from_pydata([(-3.094, -7.548, 24.27), (-3.094, -7.548, -3.578), (-7.779, 0.5354, 24.29), (-7.806, 0.4754, -3.557), (-5.031, 6.068, 24.28), (-5.058, 6.008, -3.571), (-14.48, 4.62, 24.28), (-14.51, 4.56, -3.567), (-29.29, -2.45, 24.32), (-29.32, -2.51, -3.529), (-38.94, 13.49, 24.28), (-38.97, 13.43, -3.562), (-31.53, 26.81, 24.25), (-31.55, 26.75, -3.598), (-13.57, 25.79, 24.24), (-13.6, 25.73, -3.605), (-11.43, 9.808, 24.27), (-11.46, 9.748, -3.573), (-7.807, -4.526, 24.27), (-7.807, -4.526, -3.578), (0.0, 8.371, 24.27), (0.0, 8.371, -3.578), (0.0, -40.31, 24.27), (0.0, -40.31, -3.578), (-8.053, -40.5, 24.27), (-8.053, -40.5, -3.578), (-16.66, -25.02, 24.27), (-16.66, -25.02, -3.578), (-3.252, -15.22, 24.27), (-3.252, -15.22, -3.578)], [], [(18, 19, 3, 2), (3, 7, 6, 2), (16, 17, 5, 4), (6, 7, 9, 8), (8, 9, 11, 10), (10, 11, 13, 12), (12, 13, 15, 14), (14, 15, 17, 16), (0, 1, 19, 18), (4, 5, 21, 20), (28, 29, 1, 0), (22, 23, 25, 24), (24, 25, 27, 26), (26, 27, 29, 28)])
_uv = me_cylinder.uv_layers.new(name='UVMap')
_uv.uv.foreach_set('vector', [0.7477, 0.5, 0.7477, 1.0, 0.6667, 1.0, 0.6667, 0.5, 0.6667, 1.0, 1.0, 1.0, 1.0, 0.5, 0.6667, 0.5, 0.1667, 0.5, 0.1667, 1.0, 0.5, 1.0, 0.5, 0.5, 1.0, 0.5, 1.0, 1.0, 0.8333, 1.0, 0.8333, 0.5, 0.8333, 0.5, 0.8333, 1.0, 0.6667, 1.0, 0.6667, 0.5, 0.6667, 0.5, 0.6667, 1.0, 0.5, 1.0, 0.5, 0.5, 0.5, 0.5, 0.5, 1.0, 0.3333, 1.0, 0.3333, 0.5, 0.3333, 0.5, 0.3333, 1.0, 0.1667, 1.0, 0.1667, 0.5, 0.8333, 0.5, 0.8333, 1.0, 0.7477, 1.0, 0.7477, 0.5, 0.5, 0.5, 0.5, 1.0, 0.4165, 1.0, 0.4165, 0.5, 0.1667, 0.5, 0.1667, 1.0, 0.5, 1.0, 0.5, 0.5, 0.6667, 0.5, 0.6667, 1.0, 0.5, 1.0, 0.5, 0.5, 0.5, 0.5, 0.5, 1.0, 0.3333, 1.0, 0.3333, 0.5, 0.3333, 0.5, 0.3333, 1.0, 0.1667, 1.0, 0.1667, 0.5])
me_cylinder.update()
me_sphere = bpy.data.meshes.new('Sphere')
me_sphere.from_pydata([(0.4042, 0.4042, 0.6423), (0.4042, -0.4042, 0.6423), (-0.4042, 0.4042, 0.6423), (-0.4042, -0.4042, 0.6423), (0.6262, 0.6262, -0.2052), (0.4743, 0.4743, -0.4887), (0.4743, -0.4743, -0.4887), (0.6262, -0.6262, -0.2052), (-0.4743, 0.4743, -0.4887), (-0.6262, 0.6262, -0.2052), (-0.4743, -0.4743, -0.4887), (-0.6262, -0.6262, -0.2052), (-1.863e-09, -0.4829, 0.7207), (0.4829, 5.588e-09, 0.7207), (-9.313e-10, 0.4829, 0.7207), (-0.4829, 1.397e-09, 0.7207), (-0.6112, -0.6112, -0.4387), (1.863e-09, -0.5756, -0.4929), (0.6112, -0.6112, -0.4387), (1.024e-08, -0.861, -0.2052), (-0.6112, 0.6112, -0.4387), (-0.5756, -3.725e-09, -0.4929), (-0.861, 9.313e-10, -0.2052), (0.6112, 0.6112, -0.4387), (-1.863e-09, 0.5756, -0.4929), (0.0, 0.861, -0.2052), (0.5756, 1.863e-09, -0.4929), (0.861, -9.313e-10, -0.2052), (-0.5518, 0.5518, 0.2675), (0.5518, 0.5518, 0.2675), (0.5518, -0.5518, 0.2675), (-0.5518, -0.5518, 0.2675), (-7.451e-09, 1.863e-08, 0.8852), (-0.7571, -2.328e-09, 0.2753), (0.7571, 2.328e-09, 0.2753), (-5.122e-09, -0.7571, 0.2753), (0.0, -3.725e-09, -0.5018), (3.725e-09, -0.8405, -0.4392), (-0.8405, -3.725e-09, -0.4392), (-3.725e-09, 0.8405, -0.4392), (0.8405, 3.725e-09, -0.4392), (5.122e-09, 0.7571, 0.2753), (-0.59, -0.7123, 0.143), (0.59, -0.7123, 0.143), (-0.59, -0.7123, 0.7299), (0.59, -0.7123, 0.7299), (0.0, -0.8283, 0.143), (0.0, -0.8283, 0.7299)], [], [(0, 14, 32, 13), (14, 2, 15, 32), (32, 15, 3, 12), (13, 32, 12, 1), (11, 31, 33, 22), (31, 3, 15, 33), (33, 15, 2, 28), (22, 33, 28, 9), (4, 29, 34, 27), (29, 0, 13, 34), (34, 13, 1, 30), (27, 34, 30, 7), (7, 30, 35, 19), (30, 1, 12, 35), (35, 12, 3, 31), (19, 35, 31, 11), (8, 24, 36, 21), (24, 5, 26, 36), (36, 26, 6, 17), (21, 36, 17, 10), (10, 17, 37, 16), (17, 6, 18, 37), (37, 18, 7, 19), (16, 37, 19, 11), (8, 21, 38, 20), (21, 10, 16, 38), (38, 16, 11, 22), (20, 38, 22, 9), (5, 24, 39, 23), (24, 8, 20, 39), (39, 20, 9, 25), (23, 39, 25, 4), (6, 26, 40, 18), (26, 5, 23, 40), (40, 23, 4, 27), (18, 40, 27, 7), (9, 28, 41, 25), (28, 2, 14, 41), (41, 14, 0, 29), (25, 41, 29, 4), (46, 43, 45, 47), (42, 46, 47, 44)])
_uv = me_sphere.uv_layers.new(name='UVMap')
_uv.uv.foreach_set('vector', [0.716, 0.9879, 0.715, 0.9751, 0.7219, 0.9748, 0.722, 0.9897, 0.715, 0.9751, 0.7158, 0.9621, 0.7217, 0.9599, 0.7219, 0.9748, 0.7219, 0.9748, 0.7217, 0.9599, 0.7277, 0.9617, 0.7287, 0.9746, 0.722, 0.9897, 0.7219, 0.9748, 0.7287, 0.9746, 0.7279, 0.9875, 0.7597, 0.9126, 0.7624, 0.9512, 0.7452, 0.9508, 0.7396, 0.9122, 0.7624, 0.9512, 0.7647, 0.9842, 0.75, 0.9842, 0.7452, 0.9508, 0.7452, 0.9508, 0.75, 0.9842, 0.7339, 0.9842, 0.7273, 0.9506, 0.7396, 0.9122, 0.7452, 0.9508, 0.7273, 0.9506, 0.7197, 0.9119, 0.8423, 0.9118, 0.8351, 0.9508, 0.8172, 0.951, 0.8224, 0.9121, 0.8351, 0.9508, 0.8289, 0.9842, 0.8128, 0.9842, 0.8172, 0.951, 0.8172, 0.951, 0.8128, 0.9842, 0.7981, 0.9842, 0.8, 0.9512, 0.8224, 0.9121, 0.8172, 0.951, 0.8, 0.9512, 0.8023, 0.9125, 0.8023, 0.9125, 0.8, 0.9512, 0.7812, 0.9513, 0.781, 0.9127, 0.8, 0.9512, 0.7981, 0.9842, 0.7814, 0.9842, 0.7812, 0.9513, 0.7812, 0.9513, 0.7814, 0.9842, 0.7647, 0.9842, 0.7624, 0.9512, 0.781, 0.9127, 0.7812, 0.9513, 0.7624, 0.9512, 0.7597, 0.9126, 0.7177, 0.9804, 0.7175, 0.9833, 0.7159, 0.9821, 0.7165, 0.9788, 0.7175, 0.9833, 0.7167, 0.9859, 0.7154, 0.9854, 0.7159, 0.9821, 0.7159, 0.9821, 0.7154, 0.9854, 0.7142, 0.9838, 0.7144, 0.9808, 0.7165, 0.9788, 0.7159, 0.9821, 0.7144, 0.9808, 0.7152, 0.9783, 0.7152, 0.9783, 0.7144, 0.9808, 0.7137, 0.9802, 0.7149, 0.9772, 0.7144, 0.9808, 0.7142, 0.9838, 0.7137, 0.9843, 0.7137, 0.9802, 0.7807, 0.865, 0.8052, 0.865, 0.8023, 0.9125, 0.781, 0.9127, 0.7563, 0.865, 0.7807, 0.865, 0.781, 0.9127, 0.7597, 0.9126, 0.7177, 0.9804, 0.7165, 0.9788, 0.7168, 0.9772, 0.7182, 0.9799, 0.7165, 0.9788, 0.7152, 0.9783, 0.7149, 0.9772, 0.7168, 0.9772, 0.7329, 0.865, 0.7563, 0.865, 0.7597, 0.9126, 0.7396, 0.9122, 0.7106, 0.865, 0.7329, 0.865, 0.7396, 0.9122, 0.7197, 0.9119, 0.7167, 0.9859, 0.7175, 0.9833, 0.7182, 0.9839, 0.717, 0.987, 0.7175, 0.9833, 0.7177, 0.9804, 0.7182, 0.9799, 0.7182, 0.9839, 0.6895, 0.865, 0.7106, 0.865, 0.7197, 0.9119, 0.7028, 0.9103, 0.8509, 0.865, 0.872, 0.865, 0.8592, 0.9102, 0.8423, 0.9118, 0.7142, 0.9838, 0.7154, 0.9854, 0.7151, 0.987, 0.7137, 0.9843, 0.7154, 0.9854, 0.7167, 0.9859, 0.717, 0.987, 0.7151, 0.987, 0.8286, 0.865, 0.8509, 0.865, 0.8423, 0.9118, 0.8224, 0.9121, 0.8052, 0.865, 0.8286, 0.865, 0.8224, 0.9121, 0.8023, 0.9125, 0.7197, 0.9119, 0.7273, 0.9506, 0.7143, 0.9493, 0.7028, 0.9103, 0.7273, 0.9506, 0.7339, 0.9842, 0.7246, 0.9842, 0.7143, 0.9493, 0.848, 0.9496, 0.8381, 0.9842, 0.8289, 0.9842, 0.8351, 0.9508, 0.8592, 0.9102, 0.848, 0.9496, 0.8351, 0.9508, 0.8423, 0.9118, 0.653, 0.9416, 0.653, 0.8852, 0.6768, 0.8852, 0.6768, 0.9416, 0.653, 0.998, 0.653, 0.9416, 0.6768, 0.9416, 0.6768, 0.998])
me_sphere.materials.append(mat_material)
me_sphere.update()
me_cube = bpy.data.meshes.new('Cube')
me_cube.from_pydata([(-0.4714, -0.4714, -0.5529), (0.004055, -0.01925, 0.3562), (-0.4477, 0.4477, -0.5552), (-0.618, -7.165e-09, -0.1789), (0.3281, 0.3281, -0.5665), (0.3909, 0.3253, 0.1103), (-0.6369, 0.0, -0.5372), (-0.5074, -0.5074, -0.322), (1.863e-08, 0.513, -0.549), (0.05828, 0.5431, 0.499), (0.7324, 0.7324, -0.1609), (0.5885, -0.5885, -0.3117), (-1.118e-08, -0.6093, -0.5398), (0.00633, 0.6869, -0.2564), (0.7023, -1.902e-08, -0.2574), (-1.431e-08, -1.01, -0.1079), (0.0, -3.725e-09, -0.5252)], [], [(0, 7, 3, 6), (7, 1, 3), (6, 3, 2), (2, 3, 13, 8), (3, 9, 13), (13, 9, 5, 10), (8, 13, 10, 4), (4, 10, 14), (10, 5, 1, 14), (14, 1, 11), (4, 14, 11), (4, 11, 15, 12), (11, 1, 15), (15, 1, 7), (12, 15, 7, 0), (2, 8, 16, 6), (8, 4, 16), (16, 4, 12), (6, 16, 12, 0), (5, 9, 1), (9, 3, 1)])
_uv = me_cube.uv_layers.new(name='UVMap')
_uv.uv.foreach_set('vector', [0.5838, 0.7825, 0.5881, 0.7825, 0.5881, 0.7868, 0.5838, 0.7868, 0.5881, 0.7825, 0.5925, 0.7868, 0.5881, 0.7868, 0.5838, 0.7868, 0.5881, 0.7912, 0.5838, 0.7912, 0.5838, 0.7912, 0.5881, 0.7912, 0.5881, 0.7955, 0.5838, 0.7955, 0.5925, 0.7912, 0.5925, 0.7955, 0.5881, 0.7955, 0.5881, 0.7955, 0.5925, 0.7955, 0.5925, 0.7998, 0.5881, 0.7998, 0.5838, 0.7955, 0.5881, 0.7955, 0.5881, 0.7998, 0.5838, 0.7998, 0.5838, 0.7998, 0.5881, 0.7998, 0.5881, 0.8041, 0.5881, 0.7998, 0.5925, 0.7998, 0.5925, 0.8041, 0.5881, 0.8041, 0.5881, 0.8041, 0.5925, 0.8084, 0.5881, 0.8084, 0.5838, 0.8041, 0.5881, 0.8041, 0.5881, 0.8084, 0.5838, 0.8084, 0.5881, 0.8084, 0.5881, 0.8128, 0.5838, 0.8128, 0.5881, 0.8084, 0.5925, 0.8128, 0.5881, 0.8128, 0.5881, 0.8128, 0.5925, 0.8171, 0.5881, 0.8171, 0.5838, 0.8128, 0.5881, 0.8128, 0.5881, 0.8171, 0.5838, 0.8171, 0.5752, 0.7998, 0.5795, 0.7998, 0.5795, 0.8041, 0.5752, 0.8041, 0.5795, 0.7998, 0.5838, 0.8041, 0.5795, 0.8041, 0.5795, 0.8041, 0.5838, 0.8084, 0.5795, 0.8084, 0.5752, 0.8041, 0.5795, 0.8041, 0.5795, 0.8084, 0.5752, 0.8084, 0.5925, 0.7998, 0.5968, 0.7998, 0.5925, 0.8041, 0.5968, 0.7998, 0.6011, 0.7998, 0.5968, 0.8041])
me_cube.materials.append(mat_material)
me_cube.update()
me_cube_001 = bpy.data.meshes.new('Cube.001')
me_cube_001.from_pydata([(-0.4389, -0.4389, -0.5223), (-0.5952, -0.5952, 0.5895), (-0.3818, 0.3818, -0.5223), (-0.3451, 0.3451, 0.1739), (0.4279, -0.4279, -0.5223), (0.4921, -0.4921, 0.4597), (0.4359, 0.4359, -0.5223), (0.3467, 0.3467, 0.23), (-0.549, 3.725e-09, -0.5223), (-0.5358, -0.5358, -0.2926), (-0.6511, -5.458e-09, 0.6216), (-0.6433, 0.6433, -0.2365), (1.49e-08, 0.6241, -0.5223), (-7.675e-09, 0.6708, 0.6437), (0.5365, 0.5365, -0.2936), (0.4679, -1.676e-08, -0.5223), (0.6798, 4.119e-09, 0.6537), (0.5119, -0.5119, -0.3048), (-1.118e-08, -0.6629, -0.5223), (2.097e-09, -0.6807, 0.6547), (-0.7343, -9.553e-09, -0.1995), (6.286e-09, 1.029, -0.08512), (0.8218, -1.355e-08, -0.1939), (-8.491e-09, -0.8222, -0.125), (3.725e-09, 1.863e-09, -0.5223), (-2.81e-09, -1.612e-08, 0.6791)], [], [(0, 9, 20, 8), (1, 10, 20), (20, 10, 3, 11), (8, 20, 11, 2), (2, 11, 21, 12), (11, 3, 13, 21), (21, 13, 7, 14), (12, 21, 14, 6), (6, 14, 22, 15), (14, 7, 16, 22), (22, 16, 5), (15, 22, 17, 4), (4, 17, 23, 18), (17, 5, 19), (23, 19, 1), (18, 23, 9, 0), (2, 12, 24, 8), (12, 6, 15, 24), (24, 15, 4, 18), (8, 24, 18, 0), (7, 13, 25), (13, 3, 10), (25, 10, 1, 19), (16, 25, 19, 5), (25, 13, 10), (16, 7, 25), (9, 1, 20), (9, 23, 1), (23, 17, 19), (17, 22, 5)])
_uv = me_cube_001.uv_layers.new(name='UVMap')
_uv.uv.foreach_set('vector', [0.6022, 0.8207, 0.6053, 0.8207, 0.6053, 0.8238, 0.6022, 0.8238, 0.6084, 0.8207, 0.6084, 0.8238, 0.6053, 0.8238, 0.6053, 0.8238, 0.6084, 0.8238, 0.6084, 0.8269, 0.6053, 0.8269, 0.6022, 0.8238, 0.6053, 0.8238, 0.6053, 0.8269, 0.6022, 0.8269, 0.6022, 0.8269, 0.6053, 0.8269, 0.6053, 0.8299, 0.6022, 0.8299, 0.6053, 0.8269, 0.6084, 0.8269, 0.6084, 0.8299, 0.6053, 0.8299, 0.6053, 0.8299, 0.6084, 0.8299, 0.6084, 0.833, 0.6053, 0.833, 0.6022, 0.8299, 0.6053, 0.8299, 0.6053, 0.833, 0.6022, 0.833, 0.6022, 0.833, 0.6053, 0.833, 0.6053, 0.8361, 0.6022, 0.8361, 0.6053, 0.833, 0.6084, 0.833, 0.6084, 0.8361, 0.6053, 0.8361, 0.6053, 0.8361, 0.6084, 0.8361, 0.6084, 0.8391, 0.6022, 0.8361, 0.6053, 0.8361, 0.6053, 0.8391, 0.6022, 0.8391, 0.6022, 0.8391, 0.6053, 0.8391, 0.6053, 0.8422, 0.6022, 0.8422, 0.6053, 0.8391, 0.6084, 0.8391, 0.6084, 0.8422, 0.6053, 0.8422, 0.6084, 0.8422, 0.6084, 0.8453, 0.6022, 0.8422, 0.6053, 0.8422, 0.6053, 0.8453, 0.6022, 0.8453, 0.5961, 0.833, 0.5992, 0.833, 0.5992, 0.8361, 0.5961, 0.8361, 0.5992, 0.833, 0.6022, 0.833, 0.6022, 0.8361, 0.5992, 0.8361, 0.5992, 0.8361, 0.6022, 0.8361, 0.6022, 0.8391, 0.5992, 0.8391, 0.5961, 0.8361, 0.5992, 0.8361, 0.5992, 0.8391, 0.5961, 0.8391, 0.6084, 0.833, 0.6114, 0.833, 0.6114, 0.8361, 0.6114, 0.833, 0.6145, 0.833, 0.6145, 0.8361, 0.6114, 0.8361, 0.6145, 0.8361, 0.6145, 0.8391, 0.6114, 0.8391, 0.6084, 0.8361, 0.6114, 0.8361, 0.6114, 0.8391, 0.6084, 0.8391, 0.6114, 0.8361, 0.6114, 0.833, 0.6145, 0.8361, 0.6084, 0.8361, 0.6084, 0.833, 0.6114, 0.8361, 0.6053, 0.8207, 0.6084, 0.8207, 0.6053, 0.8238, 0.6053, 0.8453, 0.6053, 0.8422, 0.6084, 0.8453, 0.6053, 0.8422, 0.6053, 0.8391, 0.6084, 0.8422, 0.6053, 0.8391, 0.6053, 0.8361, 0.6084, 0.8391])
me_cube_001.materials.append(mat_material)
me_cube_001.update()
me_plane = bpy.data.meshes.new('Plane')
me_plane.from_pydata([(-1.09, -0.863, 1.49e-08), (0.8255, -0.6092, -2.655e-08), (-0.9852, 0.4436, 0.0001101), (0.7673, 0.3768, 0.0004013), (-0.8961, -0.1816, 0.05639), (-0.1656, -0.6245, 0.169), (0.7372, -0.1561, 0.02308), (-0.04505, 0.9026, 0.00429), (-0.1192, -0.028, 0.4388), (-0.3727, -0.224, 0.3362), (0.1084, -0.1603, 0.3656), (-0.3464, 0.1041, 0.3658), (0.09376, 0.08733, 0.3756), (-0.324, -0.05293, 0.3913), (-0.1406, -0.1641, 0.4163), (0.08619, -0.04651, 0.3914), (-0.1103, 0.2194, 0.3731), (0.0261, -0.1923, 0.3859), (-0.2678, -0.2389, 0.3681), (-0.2374, 0.1461, 0.3896), (0.01282, 0.1593, 0.3815), (0.2237, 0.4053, 0.1976), (-0.3905, 0.3728, 0.2404), (-0.4651, -0.5723, 0.1402), (0.2563, -0.4578, 0.1862), (0.498, -0.7365, 0.003378), (-0.07845, 0.5528, 0.1791), (0.4038, -0.09998, 0.213), (-0.6723, -0.9221, 3.507e-09), (-0.1528, -0.3888, 0.313), (-0.6032, -0.1157, 0.2355), (-0.5512, 0.6107, 0.06719), (0.4224, 0.2286, 0.1684), (-0.6581, 0.2698, 0.1582), (0.4451, 0.6634, 0.01407), (0.4583, -0.3793, 0.1214), (-0.7226, -0.5358, 0.0581)], [], [(31, 2, 33, 22), (8, 20, 16), (24, 35, 10, 17), (29, 24, 17, 14), (33, 30, 13, 11), (30, 36, 9, 13), (14, 8, 18), (10, 15, 8), (35, 27, 15, 10), (36, 23, 18, 9), (12, 20, 8), (15, 12, 8), (6, 3, 32, 27), (8, 11, 13), (23, 29, 14, 18), (27, 32, 12, 15), (4, 0, 36, 30), (3, 34, 21, 32), (25, 1, 35, 24), (7, 31, 22, 26), (2, 4, 30, 33), (0, 28, 23, 36), (34, 7, 26, 21), (5, 25, 24, 29), (32, 21, 20, 12), (22, 33, 11, 19), (17, 10, 8), (14, 17, 8), (28, 5, 29, 23), (1, 6, 27, 35), (26, 22, 19, 16), (21, 26, 16, 20), (8, 16, 19), (11, 8, 19), (18, 8, 9), (9, 8, 13)])
_uv = me_plane.uv_layers.new(name='UVMap')
_uv.uv.foreach_set('vector', [0.0, 0.0, 0.0, 0.0, 0.0, 0.0, 0.0, 0.0, 0.0, 0.0, 0.0, 0.0, 0.0, 0.0, 0.0, 0.0, 0.0, 0.0, 0.0, 0.0, 0.0, 0.0, 0.0, 0.0, 0.0, 0.0, 0.0, 0.0, 0.0, 0.0, 0.0, 0.0, 0.0, 0.0, 0.0, 0.0, 0.0, 0.0, 0.0, 0.0, 0.0, 0.0, 0.0, 0.0, 0.0, 0.0, 0.0, 0.0, 0.0, 0.0, 0.0, 0.0, 0.0, 0.0, 0.0, 0.0, 0.0, 0.0, 0.0, 0.0, 0.0, 0.0, 0.0, 0.0, 0.0, 0.0, 0.0, 0.0, 0.0, 0.0, 0.0, 0.0, 0.0, 0.0, 0.0, 0.0, 0.0, 0.0, 0.0, 0.0, 0.0, 0.0, 0.0, 0.0, 0.0, 0.0, 0.0, 0.0, 0.0, 0.0, 0.0, 0.0, 0.0, 0.0, 0.0, 0.0, 0.0, 0.0, 0.0, 0.0, 0.0, 0.0, 0.0, 0.0, 0.0, 0.0, 0.0, 0.0, 0.0, 0.0, 0.0, 0.0, 0.0, 0.0, 0.0, 0.0, 0.0, 0.0, 0.0, 0.0, 0.0, 0.0, 0.0, 0.0, 0.0, 0.0, 0.0, 0.0, 0.0, 0.0, 0.0, 0.0, 0.0, 0.0, 0.0, 0.0, 0.0, 0.0, 0.0, 0.0, 0.0, 0.0, 0.0, 0.0, 0.0, 0.0, 0.0, 0.0, 0.0, 0.0, 0.0, 0.0, 0.0, 0.0, 0.0, 0.0, 0.0, 0.0, 0.0, 0.0, 0.0, 0.0, 0.0, 0.0, 0.0, 0.0, 0.0, 0.0, 0.0, 0.0, 0.0, 0.0, 0.0, 0.0, 0.0, 0.0, 0.0, 0.0, 0.0, 0.0, 0.0, 0.0, 0.0, 0.0, 0.0, 0.0, 0.0, 0.0, 0.0, 0.0, 0.0, 0.0, 0.0, 0.0, 0.0, 0.0, 0.0, 0.0, 0.0, 0.0, 0.0, 0.0, 0.0, 0.0, 0.0, 0.0, 0.0, 0.0, 0.0, 0.0, 0.0, 0.0, 0.0, 0.0, 0.0, 0.0, 0.0, 0.0, 0.0, 0.0, 0.0, 0.0, 0.0, 0.0, 0.0, 0.0, 0.0, 0.0, 0.0, 0.0, 0.0, 0.0, 0.0, 0.0, 0.0, 0.0, 0.0, 0.0, 0.0, 0.0, 0.0, 0.0, 0.0, 0.0, 0.0, 0.0, 0.0, 0.0, 0.0, 0.0, 0.0, 0.0, 0.0, 0.0, 0.0, 0.0, 0.0, 0.0, 0.0, 0.0, 0.0, 0.0, 0.0, 0.0])
me_plane.update()
me_plane_001 = bpy.data.meshes.new('Plane.001')
me_plane_001.from_pydata([(0.0, -0.07242, 1.795), (0.0, -0.07242, 2.217), (0.0, -0.03009, 1.795), (0.0, -0.03009, 2.217), (0.9985, -0.07242, 1.795), (0.9985, -0.07242, 2.217), (0.9985, -0.03009, 1.795), (0.9985, -0.03009, 2.217), (-0.9985, -0.07242, 1.795), (-0.9985, -0.07242, 2.217), (-0.9985, -0.03009, 1.795), (-0.9985, -0.03009, 2.217)], [], [(0, 1, 3, 2), (2, 3, 7, 6), (6, 7, 5, 4), (4, 5, 1, 0), (2, 6, 4, 0), (7, 3, 1, 5), (2, 10, 11, 3), (10, 8, 9, 11), (8, 0, 1, 9), (2, 0, 8, 10), (11, 9, 1, 3)])
_uv = me_plane_001.uv_layers.new(name='UVMap')
_uv.uv.foreach_set('vector', [0.9024, 0.8924, 0.9108, 0.8924, 0.9108, 0.9009, 0.9024, 0.9009, 0.8954, 0.8965, 0.9178, 0.8965, 0.9178, 0.9532, 0.8954, 0.9532, 0.9024, 0.9093, 0.9108, 0.9093, 0.9108, 0.9178, 0.9024, 0.9178, 0.9024, 0.9178, 0.9108, 0.9178, 0.9108, 0.9262, 0.9024, 0.9262, 0.8939, 0.9093, 0.9024, 0.9093, 0.9024, 0.9178, 0.8939, 0.9178, 0.9108, 0.9093, 0.9193, 0.9093, 0.9193, 0.9178, 0.9108, 0.9178, 0.8954, 0.8965, 0.8954, 0.9532, 0.9178, 0.9532, 0.9178, 0.8965, 0.9024, 0.9093, 0.9024, 0.9178, 0.9108, 0.9178, 0.9108, 0.9093, 0.9024, 0.9178, 0.9024, 0.9262, 0.9108, 0.9262, 0.9108, 0.9178, 0.8939, 0.9093, 0.8939, 0.9178, 0.9024, 0.9178, 0.9024, 0.9093, 0.9108, 0.9093, 0.9108, 0.9178, 0.9193, 0.9178, 0.9193, 0.9093])
me_plane_001.materials.append(mat_material)
me_plane_001.update()

# ---- objects
ob_bala = bpy.data.objects.new('bala', me_sphere_001)
ob_tronco = bpy.data.objects.new('tronco', me_circle)
ob_puesto_de_limonada = bpy.data.objects.new('puesto de limonada', me_plane_018)
ob_mesh_collider_nivel = bpy.data.objects.new('mesh collider nivel', me_cylinder)
ob_slime = bpy.data.objects.new('slime', me_sphere)
ob_roca_1 = bpy.data.objects.new('roca 1', me_cube)
ob_roca_2 = bpy.data.objects.new('roca 2', me_cube_001)
ob_plane = bpy.data.objects.new('Plane', me_plane)
ob_cartel_limonada = bpy.data.objects.new('cartel limonada', me_plane_001)

# ---- transforms, parenting, visibility, modifiers, constraints
ob_bala.location = (0.0, 0.0, 0.0)
ob_tronco.location = (0.0, 0.0, 0.0)
ob_tronco.scale = (0.5983, 0.5983, 0.5983)
ob_puesto_de_limonada.location = (0.0, 0.0, 0.0)
ob_mesh_collider_nivel.location = (0.0, 0.0, 0.0)
_m = ob_mesh_collider_nivel.modifiers.new('Mirror', 'MIRROR')
_m.use_clip = True
ob_slime.location = (0.0, 0.0, 0.0)
ob_slime.rotation_euler = (0.0, 1.571, 0.0)
ob_roca_1.location = (0.0, 0.0, 0.0)
ob_roca_2.location = (0.0, 0.0, 0.0)
ob_plane.location = (0.0, 0.0, 0.0)
ob_cartel_limonada.location = (0.0, 0.0, 0.0)

# ---- collection membership
col_collection.objects.link(ob_bala)
col_collection.objects.link(ob_tronco)
col_collection.objects.link(ob_puesto_de_limonada)
col_collection.objects.link(ob_mesh_collider_nivel)
col_collection.objects.link(ob_slime)
col_collection.objects.link(ob_roca_1)
col_collection.objects.link(ob_roca_2)
col_collection.objects.link(ob_plane)
col_collection.objects.link(ob_cartel_limonada)

# ---- scene / render settings (as saved in the file)
scene.frame_start = 1; scene.frame_end = 15; scene.frame_set(11)
scene.render.engine = 'BLENDER_EEVEE_NEXT'
scene.cycles.sampling_pattern = 'TABULATED_SOBOL'
scene.cycles.use_light_tree = False
scene.view_settings.view_transform = 'Filmic'
bpy.context.view_layer.update()

# ---- added for rendering (the .blend has no active camera and no usable light): camera, sun
cam_auto = bpy.data.cameras.new('AutoCamera')
cam_auto.lens = 50.0
cam_auto.sensor_width = 36.0
cam_auto.clip_end = 1732.54
ob_auto_camera = bpy.data.objects.new('AutoCamera', cam_auto)
scene.collection.objects.link(ob_auto_camera)
ob_auto_camera.location = (98.7208, -125.306, 89.3329)
ob_auto_camera.rotation_euler = (1.09748, -7.21219e-08, 0.694738)
scene.camera = ob_auto_camera
light_auto_sun = bpy.data.lights.new('AutoSun', 'SUN')
light_auto_sun.energy = 3.0
light_auto_sun.angle = 0.0523599
ob_auto_sun = bpy.data.objects.new('AutoSun', light_auto_sun)
scene.collection.objects.link(ob_auto_sun)
ob_auto_sun.rotation_euler = (0.872665, 0.174533, 0.523599)
bpy.context.view_layer.update()
